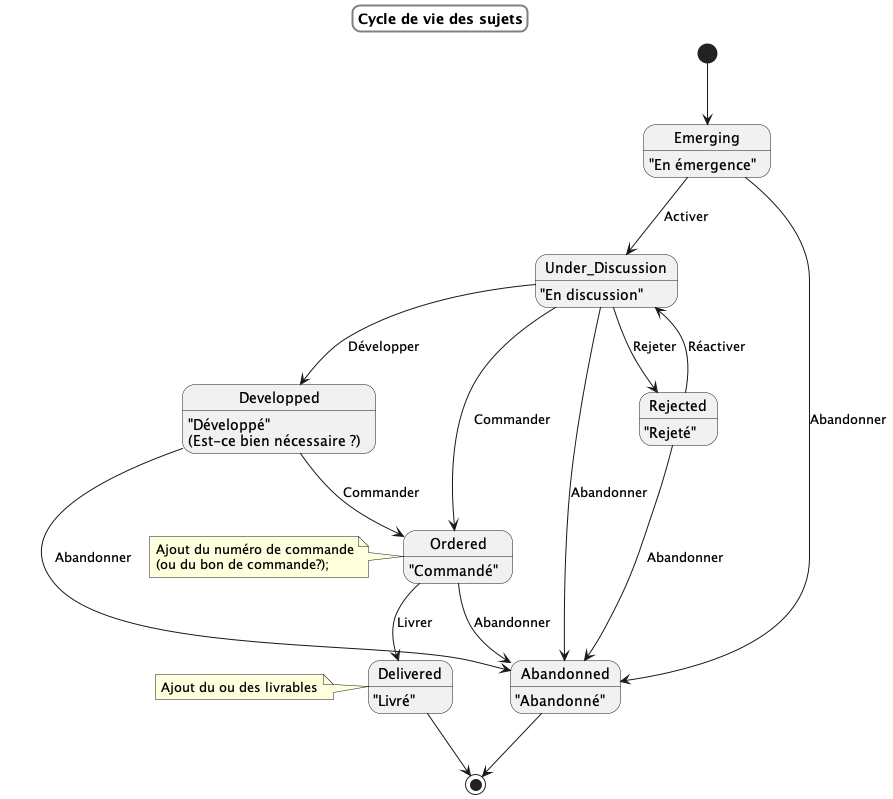

The diagram above was rendered by PlantUML. Its source (embedded in the PNG):
@startuml

skinparam titleBorderColor gray
skinparam titleBorderRoundCorner 15
skinparam titleBorderThickness 2

title Cycle de vie des sujets

[*] --> Emerging
Emerging : "En émergence"
Emerging --> Abandonned : Abandonner
Emerging --> Under_Discussion : Activer

Under_Discussion : "En discussion"
Under_Discussion --> Abandonned : Abandonner
Under_Discussion --> Developped : Développer
Under_Discussion --> Ordered : Commander
Under_Discussion --> Rejected : Rejeter

Developped : "Développé"
Developped : (Est-ce bien nécessaire ?)
Developped --> Abandonned : Abandonner
Developped --> Ordered : Commander

Ordered : "Commandé"
Ordered --> Abandonned : Abandonner
Ordered --> Delivered : Livrer
note left of Ordered : Ajout du numéro de commande\n(ou du bon de commande?);

Rejected : "Rejeté"
Rejected --> Abandonned : Abandonner
Rejected --> Under_Discussion : Réactiver

Abandonned : "Abandonné"
Abandonned --> [*]

Delivered : "Livré"
Delivered --> [*]
note left of Delivered: Ajout du ou des livrables

@enduml